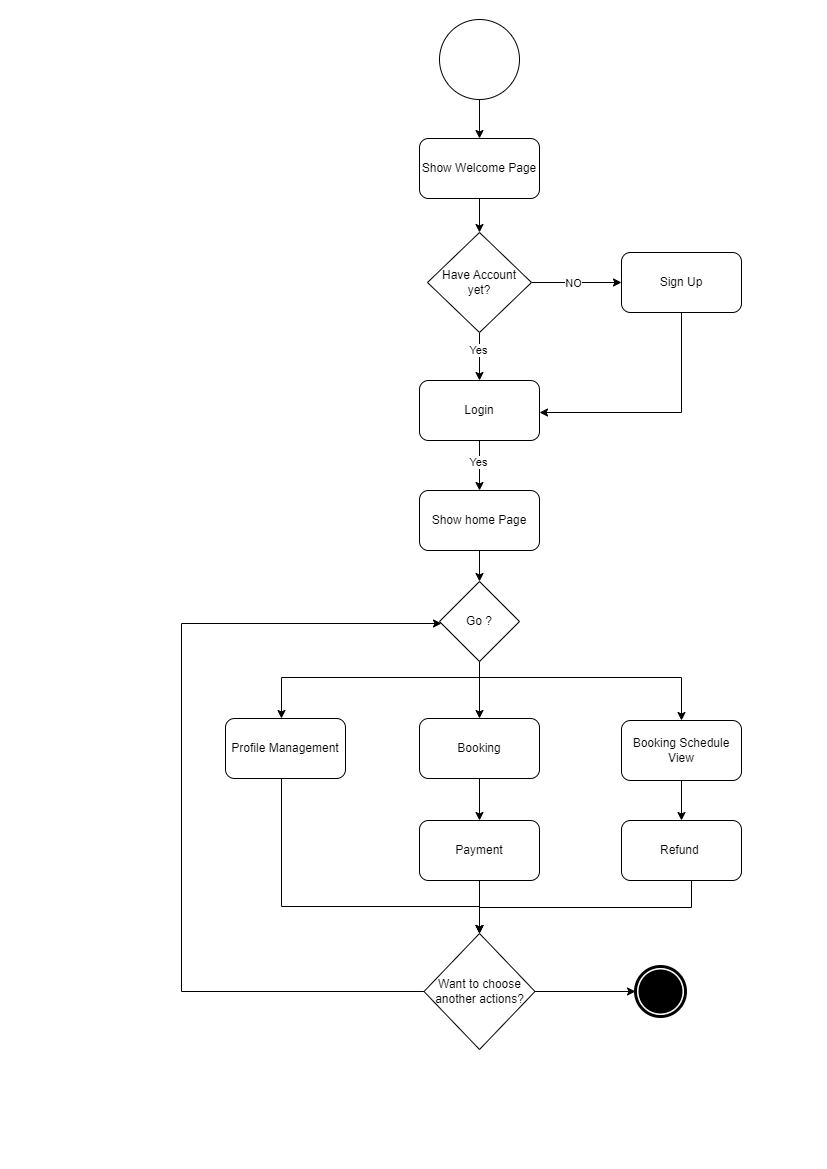

The diagram above was exported from draw.io. Its source (the exported page's mxGraphModel, read from the mxfile embedded in the PNG):
<mxGraphModel dx="3502" dy="544" grid="1" gridSize="10" guides="1" tooltips="1" connect="1" arrows="1" fold="1" page="1" pageScale="1" pageWidth="827" pageHeight="1169" math="0" shadow="0">
  <root>
    <mxCell id="0" />
    <mxCell id="1" parent="0" />
    <mxCell id="WAaQ1VKZzvkVSMOdiP0A-1" style="edgeStyle=orthogonalEdgeStyle;rounded=0;orthogonalLoop=1;jettySize=auto;html=1;" parent="1" source="WAaQ1VKZzvkVSMOdiP0A-2" target="WAaQ1VKZzvkVSMOdiP0A-6" edge="1">
      <mxGeometry relative="1" as="geometry" />
    </mxCell>
    <mxCell id="WAaQ1VKZzvkVSMOdiP0A-2" value="" style="ellipse;whiteSpace=wrap;html=1;aspect=fixed;" parent="1" vertex="1">
      <mxGeometry x="-2042" y="19" width="80" height="80" as="geometry" />
    </mxCell>
    <mxCell id="WAaQ1VKZzvkVSMOdiP0A-3" style="edgeStyle=orthogonalEdgeStyle;rounded=0;orthogonalLoop=1;jettySize=auto;html=1;" parent="1" source="WAaQ1VKZzvkVSMOdiP0A-14" target="WAaQ1VKZzvkVSMOdiP0A-11" edge="1">
      <mxGeometry relative="1" as="geometry" />
    </mxCell>
    <mxCell id="WAaQ1VKZzvkVSMOdiP0A-4" value="Yes" style="edgeLabel;html=1;align=center;verticalAlign=middle;resizable=0;points=[];" parent="WAaQ1VKZzvkVSMOdiP0A-3" connectable="0" vertex="1">
      <mxGeometry x="-0.2775" y="-2" relative="1" as="geometry">
        <mxPoint as="offset" />
      </mxGeometry>
    </mxCell>
    <mxCell id="WAaQ1VKZzvkVSMOdiP0A-5" style="edgeStyle=orthogonalEdgeStyle;rounded=0;orthogonalLoop=1;jettySize=auto;html=1;" parent="1" source="WAaQ1VKZzvkVSMOdiP0A-6" target="WAaQ1VKZzvkVSMOdiP0A-14" edge="1">
      <mxGeometry relative="1" as="geometry" />
    </mxCell>
    <mxCell id="WAaQ1VKZzvkVSMOdiP0A-6" value="Show Welcome Page" style="rounded=1;whiteSpace=wrap;html=1;" parent="1" vertex="1">
      <mxGeometry x="-2062" y="138" width="120" height="60" as="geometry" />
    </mxCell>
    <mxCell id="WAaQ1VKZzvkVSMOdiP0A-7" style="edgeStyle=orthogonalEdgeStyle;rounded=0;orthogonalLoop=1;jettySize=auto;html=1;" parent="1" source="WAaQ1VKZzvkVSMOdiP0A-11" target="WAaQ1VKZzvkVSMOdiP0A-20" edge="1">
      <mxGeometry relative="1" as="geometry" />
    </mxCell>
    <mxCell id="WAaQ1VKZzvkVSMOdiP0A-8" value="Yes" style="edgeLabel;html=1;align=center;verticalAlign=middle;resizable=0;points=[];" parent="WAaQ1VKZzvkVSMOdiP0A-7" connectable="0" vertex="1">
      <mxGeometry x="-0.1649" y="-2" relative="1" as="geometry">
        <mxPoint as="offset" />
      </mxGeometry>
    </mxCell>
    <mxCell id="WAaQ1VKZzvkVSMOdiP0A-9" style="edgeStyle=orthogonalEdgeStyle;rounded=0;orthogonalLoop=1;jettySize=auto;html=1;" parent="1" source="WAaQ1VKZzvkVSMOdiP0A-14" target="WAaQ1VKZzvkVSMOdiP0A-30" edge="1">
      <mxGeometry relative="1" as="geometry">
        <mxPoint x="-1870" y="320" as="targetPoint" />
      </mxGeometry>
    </mxCell>
    <mxCell id="WAaQ1VKZzvkVSMOdiP0A-10" value="NO" style="edgeLabel;html=1;align=center;verticalAlign=middle;resizable=0;points=[];" parent="WAaQ1VKZzvkVSMOdiP0A-9" connectable="0" vertex="1">
      <mxGeometry x="-0.0889" relative="1" as="geometry">
        <mxPoint as="offset" />
      </mxGeometry>
    </mxCell>
    <mxCell id="WAaQ1VKZzvkVSMOdiP0A-11" value="Login" style="rounded=1;whiteSpace=wrap;html=1;" parent="1" vertex="1">
      <mxGeometry x="-2062" y="380" width="120" height="60" as="geometry" />
    </mxCell>
    <mxCell id="WAaQ1VKZzvkVSMOdiP0A-12" style="edgeStyle=orthogonalEdgeStyle;rounded=0;orthogonalLoop=1;jettySize=auto;html=1;" parent="1" source="WAaQ1VKZzvkVSMOdiP0A-13" target="WAaQ1VKZzvkVSMOdiP0A-26" edge="1">
      <mxGeometry relative="1" as="geometry" />
    </mxCell>
    <mxCell id="WAaQ1VKZzvkVSMOdiP0A-13" value="Booking" style="rounded=1;whiteSpace=wrap;html=1;" parent="1" vertex="1">
      <mxGeometry x="-2062" y="718" width="120" height="60" as="geometry" />
    </mxCell>
    <mxCell id="WAaQ1VKZzvkVSMOdiP0A-14" value="Have Account&lt;br&gt;yet?" style="rhombus;whiteSpace=wrap;html=1;" parent="1" vertex="1">
      <mxGeometry x="-2054" y="232" width="104" height="100" as="geometry" />
    </mxCell>
    <mxCell id="WAaQ1VKZzvkVSMOdiP0A-15" style="edgeStyle=orthogonalEdgeStyle;rounded=0;orthogonalLoop=1;jettySize=auto;html=1;" parent="1" source="WAaQ1VKZzvkVSMOdiP0A-18" target="WAaQ1VKZzvkVSMOdiP0A-24" edge="1">
      <mxGeometry relative="1" as="geometry">
        <Array as="points">
          <mxPoint x="-2002" y="677" />
          <mxPoint x="-2200" y="677" />
        </Array>
      </mxGeometry>
    </mxCell>
    <mxCell id="WAaQ1VKZzvkVSMOdiP0A-16" style="edgeStyle=orthogonalEdgeStyle;rounded=0;orthogonalLoop=1;jettySize=auto;html=1;" parent="1" source="WAaQ1VKZzvkVSMOdiP0A-18" target="WAaQ1VKZzvkVSMOdiP0A-13" edge="1">
      <mxGeometry relative="1" as="geometry" />
    </mxCell>
    <mxCell id="WAaQ1VKZzvkVSMOdiP0A-17" style="edgeStyle=orthogonalEdgeStyle;rounded=0;orthogonalLoop=1;jettySize=auto;html=1;" parent="1" source="WAaQ1VKZzvkVSMOdiP0A-18" target="WAaQ1VKZzvkVSMOdiP0A-22" edge="1">
      <mxGeometry relative="1" as="geometry">
        <Array as="points">
          <mxPoint x="-2002" y="677" />
          <mxPoint x="-1800" y="677" />
        </Array>
      </mxGeometry>
    </mxCell>
    <mxCell id="WAaQ1VKZzvkVSMOdiP0A-18" value="Go ?" style="rhombus;whiteSpace=wrap;html=1;" parent="1" vertex="1">
      <mxGeometry x="-2042" y="581" width="80" height="80" as="geometry" />
    </mxCell>
    <mxCell id="WAaQ1VKZzvkVSMOdiP0A-19" style="edgeStyle=orthogonalEdgeStyle;rounded=0;orthogonalLoop=1;jettySize=auto;html=1;" parent="1" source="WAaQ1VKZzvkVSMOdiP0A-20" target="WAaQ1VKZzvkVSMOdiP0A-18" edge="1">
      <mxGeometry relative="1" as="geometry" />
    </mxCell>
    <mxCell id="WAaQ1VKZzvkVSMOdiP0A-20" value="Show home Page" style="rounded=1;whiteSpace=wrap;html=1;" parent="1" vertex="1">
      <mxGeometry x="-2062" y="490" width="120" height="60" as="geometry" />
    </mxCell>
    <mxCell id="WAaQ1VKZzvkVSMOdiP0A-21" style="edgeStyle=orthogonalEdgeStyle;rounded=0;orthogonalLoop=1;jettySize=auto;html=1;" parent="1" source="WAaQ1VKZzvkVSMOdiP0A-22" target="WAaQ1VKZzvkVSMOdiP0A-28" edge="1">
      <mxGeometry relative="1" as="geometry" />
    </mxCell>
    <mxCell id="WAaQ1VKZzvkVSMOdiP0A-22" value="Booking Schedule View" style="rounded=1;whiteSpace=wrap;html=1;" parent="1" vertex="1">
      <mxGeometry x="-1860" y="720" width="120" height="60" as="geometry" />
    </mxCell>
    <mxCell id="WAaQ1VKZzvkVSMOdiP0A-23" style="edgeStyle=orthogonalEdgeStyle;rounded=0;orthogonalLoop=1;jettySize=auto;html=1;" parent="1" source="WAaQ1VKZzvkVSMOdiP0A-24" target="WAaQ1VKZzvkVSMOdiP0A-33" edge="1">
      <mxGeometry relative="1" as="geometry">
        <Array as="points">
          <mxPoint x="-2200" y="906" />
          <mxPoint x="-2002" y="906" />
        </Array>
      </mxGeometry>
    </mxCell>
    <mxCell id="WAaQ1VKZzvkVSMOdiP0A-24" value="Profile Management" style="rounded=1;whiteSpace=wrap;html=1;" parent="1" vertex="1">
      <mxGeometry x="-2256" y="718" width="120" height="60" as="geometry" />
    </mxCell>
    <mxCell id="WAaQ1VKZzvkVSMOdiP0A-25" style="edgeStyle=orthogonalEdgeStyle;rounded=0;orthogonalLoop=1;jettySize=auto;html=1;" parent="1" source="WAaQ1VKZzvkVSMOdiP0A-26" target="WAaQ1VKZzvkVSMOdiP0A-33" edge="1">
      <mxGeometry relative="1" as="geometry" />
    </mxCell>
    <mxCell id="WAaQ1VKZzvkVSMOdiP0A-26" value="Payment" style="rounded=1;whiteSpace=wrap;html=1;" parent="1" vertex="1">
      <mxGeometry x="-2062" y="820" width="120" height="60" as="geometry" />
    </mxCell>
    <mxCell id="WAaQ1VKZzvkVSMOdiP0A-27" style="edgeStyle=orthogonalEdgeStyle;rounded=0;orthogonalLoop=1;jettySize=auto;html=1;" parent="1" source="WAaQ1VKZzvkVSMOdiP0A-28" target="WAaQ1VKZzvkVSMOdiP0A-33" edge="1">
      <mxGeometry relative="1" as="geometry">
        <Array as="points">
          <mxPoint x="-1790" y="907" />
          <mxPoint x="-2002" y="907" />
        </Array>
      </mxGeometry>
    </mxCell>
    <mxCell id="WAaQ1VKZzvkVSMOdiP0A-28" value="Refund&amp;nbsp;" style="rounded=1;whiteSpace=wrap;html=1;" parent="1" vertex="1">
      <mxGeometry x="-1860" y="820" width="120" height="60" as="geometry" />
    </mxCell>
    <mxCell id="WAaQ1VKZzvkVSMOdiP0A-29" style="edgeStyle=orthogonalEdgeStyle;rounded=0;orthogonalLoop=1;jettySize=auto;html=1;" parent="1" source="WAaQ1VKZzvkVSMOdiP0A-30" target="WAaQ1VKZzvkVSMOdiP0A-11" edge="1">
      <mxGeometry relative="1" as="geometry">
        <Array as="points">
          <mxPoint x="-1800" y="412" />
        </Array>
      </mxGeometry>
    </mxCell>
    <mxCell id="WAaQ1VKZzvkVSMOdiP0A-30" value="Sign Up" style="rounded=1;whiteSpace=wrap;html=1;" parent="1" vertex="1">
      <mxGeometry x="-1860" y="252" width="120" height="60" as="geometry" />
    </mxCell>
    <mxCell id="WAaQ1VKZzvkVSMOdiP0A-31" style="edgeStyle=orthogonalEdgeStyle;rounded=0;orthogonalLoop=1;jettySize=auto;html=1;" parent="1" source="WAaQ1VKZzvkVSMOdiP0A-33" target="WAaQ1VKZzvkVSMOdiP0A-18" edge="1">
      <mxGeometry relative="1" as="geometry">
        <Array as="points">
          <mxPoint x="-2300" y="991" />
          <mxPoint x="-2300" y="623" />
        </Array>
      </mxGeometry>
    </mxCell>
    <mxCell id="WAaQ1VKZzvkVSMOdiP0A-32" style="edgeStyle=orthogonalEdgeStyle;rounded=0;orthogonalLoop=1;jettySize=auto;html=1;" parent="1" source="WAaQ1VKZzvkVSMOdiP0A-33" target="WAaQ1VKZzvkVSMOdiP0A-34" edge="1">
      <mxGeometry relative="1" as="geometry" />
    </mxCell>
    <mxCell id="WAaQ1VKZzvkVSMOdiP0A-33" value="Want to choose another actions?" style="rhombus;whiteSpace=wrap;html=1;" parent="1" vertex="1">
      <mxGeometry x="-2057.5" y="933" width="111" height="116" as="geometry" />
    </mxCell>
    <mxCell id="WAaQ1VKZzvkVSMOdiP0A-34" value="" style="points=[[0.145,0.145,0],[0.5,0,0],[0.855,0.145,0],[1,0.5,0],[0.855,0.855,0],[0.5,1,0],[0.145,0.855,0],[0,0.5,0]];shape=mxgraph.bpmn.event;html=1;verticalLabelPosition=bottom;labelBackgroundColor=#ffffff;verticalAlign=top;align=center;perimeter=ellipsePerimeter;outlineConnect=0;aspect=fixed;outline=end;symbol=terminate;" parent="1" vertex="1">
      <mxGeometry x="-1846" y="966" width="50" height="50" as="geometry" />
    </mxCell>
  </root>
</mxGraphModel>